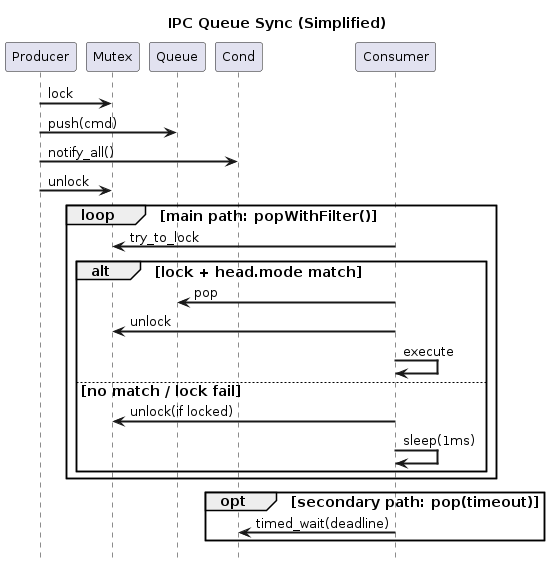

The diagram above was rendered by PlantUML. Its source (embedded in the PNG):
@startuml ipc_queue_sync_mechanism
title IPC Queue Sync (Simplified)

skinparam backgroundColor #FFFFFF
skinparam sequenceArrowThickness 2
skinparam defaultFontSize 14
skinparam participantFontSize 13
skinparam arrowFontSize 13
hide footbox

participant "Producer" as P
participant "Mutex" as M
participant "Queue" as Q
participant "Cond" as CV
participant "Consumer" as C

P -> M: lock
P -> Q: push(cmd)
P -> CV: notify_all()
P -> M: unlock

loop main path: popWithFilter()
  C -> M: try_to_lock
  alt lock + head.mode match
    C -> Q: pop
    C -> M: unlock
    C -> C: execute
  else no match / lock fail
    C -> M: unlock(if locked)
    C -> C: sleep(1ms)
  end
end

opt secondary path: pop(timeout)
  C -> CV: timed_wait(deadline)
end

@enduml